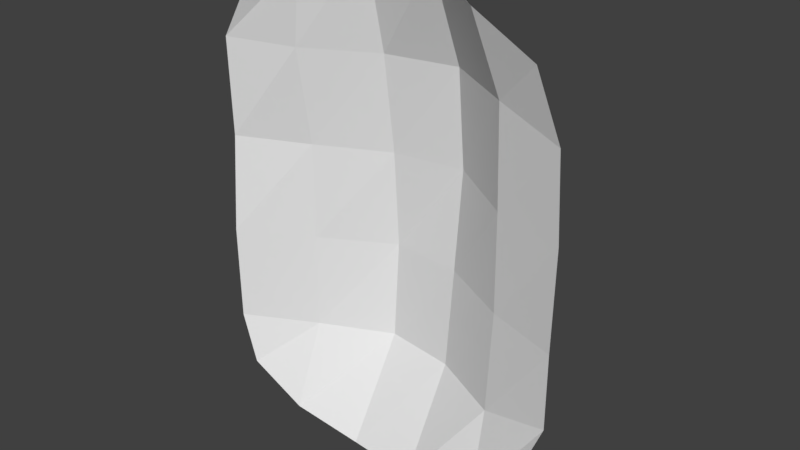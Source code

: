 # Source: DirtPile.blend  (saved by Blender 2.77.0; exported with 4.5.12 LTS)
import bpy
from mathutils import Matrix  # noqa: F401  (used for matrix-valued properties, if any)

bpy.ops.wm.read_factory_settings(use_empty=True)
scene = bpy.context.scene
scene.name = 'Scene'

# ---- collections
col_collection_1 = bpy.data.collections.new('Collection 1'); scene.collection.children.link(col_collection_1)

# ---- world
world_world = bpy.data.worlds.new('World'); scene.world = world_world
world_world.color = (0.05088, 0.05088, 0.05088)
world_world.use_sun_shadow = False
world_world.sun_shadow_jitter_overblur = 0.0
world_world.cycles.sampling_method = 'MANUAL'

# ---- meshes
me_plane = bpy.data.meshes.new('Plane')
me_plane.from_pydata([(0.8974, -0.08036, 0.7925), (0.5316, -0.06857, 0.9023), (0.2132, 0.01585, 0.9786), (-0.205, 0.03183, 0.9786), (-0.545, -0.05082, 0.9089), (-0.8478, -0.1122, 0.8076), (1.024, -0.05991, 0.5781), (0.6314, 0.002519, 0.6368), (0.2132, 0.1755, 0.6368), (-0.205, 0.1213, 0.6368), (-0.6232, -0.02453, 0.6368), (-1.041, -0.09246, 0.6368), (1.05, -0.05952, 0.295), (0.6314, 0.02003, 0.295), (0.2132, 0.2146, 0.295), (-0.205, 0.1755, 0.295), (-0.6232, 0.03975, 0.295), (-1.041, -0.08292, 0.295), (1.05, -0.07008, -0.04683), (0.6314, 0.02475, -0.04683), (0.2132, 0.1755, -0.04683), (-0.205, 0.2018, -0.04683), (-0.6232, 0.04248, -0.04683), (-1.041, -0.1121, -0.04683), (1.05, -0.06991, -0.3096), (0.6314, -0.006446, -0.3886), (0.2132, 0.1346, -0.3886), (-0.205, 0.1755, -0.3886), (-0.6232, 0.04153, -0.3886), (-1.041, -0.1073, -0.3886), (0.9298, -0.1415, -0.5219), (0.6314, -0.07014, -0.6729), (0.2132, -0.09407, -0.7305), (-0.205, -0.06781, -0.7305), (-0.6232, -0.09257, -0.682), (-0.9415, -0.1122, -0.5617)], [], [(0, 6, 7, 1), (1, 7, 8, 2), (2, 8, 9, 3), (3, 9, 10, 4), (4, 10, 11, 5), (6, 12, 13, 7), (7, 13, 14, 8), (8, 14, 15, 9), (9, 15, 16, 10), (10, 16, 17, 11), (12, 18, 19, 13), (13, 19, 20, 14), (14, 20, 21, 15), (15, 21, 22, 16), (16, 22, 23, 17), (18, 24, 25, 19), (19, 25, 26, 20), (20, 26, 27, 21), (21, 27, 28, 22), (22, 28, 29, 23), (24, 30, 31, 25), (25, 31, 32, 26), (26, 32, 33, 27), (27, 33, 34, 28), (28, 34, 35, 29)])
me_plane.use_remesh_preserve_volume = False
me_plane.use_remesh_preserve_attributes = False
me_plane.use_mirror_vertex_groups = False
me_plane.update()

# ---- objects
ob_plane = bpy.data.objects.new('Plane', me_plane)

# ---- transforms, parenting, visibility, modifiers, constraints
ob_plane.location = (0.0, 0.0, 0.0)
ob_plane.scale = (0.8062, 1.18, 1.35)
ob_plane.lineart.crease_threshold = 0.0

# ---- collection membership
col_collection_1.objects.link(ob_plane)

# ---- scene / render settings (as saved in the file)
scene.frame_start = 1; scene.frame_end = 250; scene.frame_set(1)
scene.render.engine = 'BLENDER_EEVEE_NEXT'
scene.render.resolution_percentage = 50
scene.render.dither_intensity = 0.0
scene.cycles.use_denoising = False
scene.cycles.samples = 128
scene.cycles.sampling_pattern = 'TABULATED_SOBOL'
scene.cycles.light_sampling_threshold = 0.0
scene.cycles.use_adaptive_sampling = False
scene.cycles.use_light_tree = False
scene.cycles.blur_glossy = 0.0
scene.cycles.sample_clamp_indirect = 0.0
scene.view_settings.view_transform = 'Standard'
bpy.context.view_layer.update()

# ---- added for rendering (the .blend has no active camera and no usable light): camera, sun
cam_auto = bpy.data.cameras.new('AutoCamera')
cam_auto.lens = 50.0
cam_auto.sensor_width = 36.0
cam_auto.clip_end = 1000.0
ob_auto_camera = bpy.data.objects.new('AutoCamera', cam_auto)
scene.collection.objects.link(ob_auto_camera)
ob_auto_camera.location = (2.67551, -3.16355, 2.30528)
ob_auto_camera.rotation_euler = (1.09748, -7.21219e-08, 0.694738)
scene.camera = ob_auto_camera
light_auto_sun = bpy.data.lights.new('AutoSun', 'SUN')
light_auto_sun.energy = 3.0
light_auto_sun.angle = 0.0523599
ob_auto_sun = bpy.data.objects.new('AutoSun', light_auto_sun)
scene.collection.objects.link(ob_auto_sun)
ob_auto_sun.rotation_euler = (0.872665, 0.174533, 0.523599)
bpy.context.view_layer.update()
